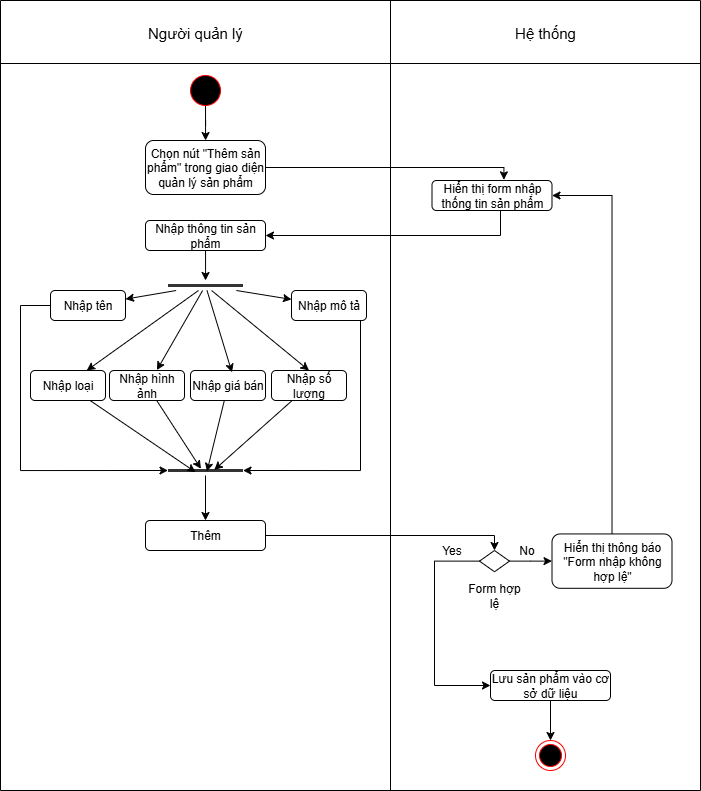

The diagram above was exported from draw.io. Its source (the exported page's mxGraphModel, read from the mxfile embedded in the PNG):
<mxGraphModel dx="690" dy="491" grid="1" gridSize="10" guides="1" tooltips="1" connect="1" arrows="1" fold="1" page="1" pageScale="1" pageWidth="850" pageHeight="1100" math="0" shadow="0">
  <root>
    <mxCell id="hrGEi9qG1wCit-H4-6Ob-0" />
    <mxCell id="hrGEi9qG1wCit-H4-6Ob-1" parent="hrGEi9qG1wCit-H4-6Ob-0" />
    <mxCell id="hrGEi9qG1wCit-H4-6Ob-2" value="" style="shape=table;startSize=0;container=1;collapsible=0;childLayout=tableLayout;movable=1;resizable=1;rotatable=1;deletable=1;editable=1;locked=0;connectable=1;" vertex="1" parent="hrGEi9qG1wCit-H4-6Ob-1">
      <mxGeometry x="290" y="460" width="700" height="790" as="geometry" />
    </mxCell>
    <mxCell id="hrGEi9qG1wCit-H4-6Ob-3" value="" style="shape=tableRow;horizontal=0;startSize=0;swimlaneHead=0;swimlaneBody=0;strokeColor=inherit;top=0;left=0;bottom=0;right=0;collapsible=0;dropTarget=0;fillColor=none;points=[[0,0.5],[1,0.5]];portConstraint=eastwest;movable=0;resizable=0;rotatable=0;deletable=0;editable=0;locked=1;connectable=0;" vertex="1" parent="hrGEi9qG1wCit-H4-6Ob-2">
      <mxGeometry width="700" height="63" as="geometry" />
    </mxCell>
    <mxCell id="hrGEi9qG1wCit-H4-6Ob-4" value="&lt;span style=&quot;font-size: 15px;&quot;&gt;Người quản lý&lt;/span&gt;" style="shape=partialRectangle;html=1;whiteSpace=wrap;connectable=0;strokeColor=inherit;overflow=hidden;fillColor=none;top=0;left=0;bottom=0;right=0;pointerEvents=1;movable=0;resizable=0;rotatable=0;deletable=0;editable=0;locked=1;" vertex="1" parent="hrGEi9qG1wCit-H4-6Ob-3">
      <mxGeometry width="390" height="63" as="geometry">
        <mxRectangle width="390" height="63" as="alternateBounds" />
      </mxGeometry>
    </mxCell>
    <mxCell id="hrGEi9qG1wCit-H4-6Ob-5" value="&lt;font style=&quot;font-size: 15px;&quot;&gt;Hệ thống&lt;/font&gt;" style="shape=partialRectangle;html=1;whiteSpace=wrap;connectable=0;strokeColor=inherit;overflow=hidden;fillColor=none;top=0;left=0;bottom=0;right=0;pointerEvents=1;movable=0;resizable=0;rotatable=0;deletable=0;editable=0;locked=1;" vertex="1" parent="hrGEi9qG1wCit-H4-6Ob-3">
      <mxGeometry x="390" width="310" height="63" as="geometry">
        <mxRectangle width="310" height="63" as="alternateBounds" />
      </mxGeometry>
    </mxCell>
    <mxCell id="hrGEi9qG1wCit-H4-6Ob-6" value="" style="shape=tableRow;horizontal=0;startSize=0;swimlaneHead=0;swimlaneBody=0;strokeColor=inherit;top=0;left=0;bottom=0;right=0;collapsible=0;dropTarget=0;fillColor=none;points=[[0,0.5],[1,0.5]];portConstraint=eastwest;movable=1;resizable=1;rotatable=1;deletable=1;editable=1;locked=0;connectable=1;" vertex="1" parent="hrGEi9qG1wCit-H4-6Ob-2">
      <mxGeometry y="63" width="700" height="727" as="geometry" />
    </mxCell>
    <mxCell id="hrGEi9qG1wCit-H4-6Ob-7" value="" style="shape=partialRectangle;html=1;whiteSpace=wrap;connectable=0;strokeColor=inherit;overflow=hidden;fillColor=none;top=0;left=0;bottom=0;right=0;pointerEvents=1;movable=0;resizable=0;rotatable=0;deletable=0;editable=0;locked=1;" vertex="1" parent="hrGEi9qG1wCit-H4-6Ob-6">
      <mxGeometry width="390" height="727" as="geometry">
        <mxRectangle width="390" height="727" as="alternateBounds" />
      </mxGeometry>
    </mxCell>
    <mxCell id="hrGEi9qG1wCit-H4-6Ob-8" value="" style="shape=partialRectangle;html=1;whiteSpace=wrap;connectable=1;strokeColor=inherit;overflow=hidden;fillColor=none;top=0;left=0;bottom=0;right=0;pointerEvents=1;movable=1;resizable=1;rotatable=1;deletable=1;editable=1;locked=0;" vertex="1" parent="hrGEi9qG1wCit-H4-6Ob-6">
      <mxGeometry x="390" width="310" height="727" as="geometry">
        <mxRectangle width="310" height="727" as="alternateBounds" />
      </mxGeometry>
    </mxCell>
    <mxCell id="hrGEi9qG1wCit-H4-6Ob-9" value="" style="edgeStyle=orthogonalEdgeStyle;rounded=0;orthogonalLoop=1;jettySize=auto;html=1;fontFamily=Helvetica;fontSize=12;fontColor=default;" edge="1" parent="hrGEi9qG1wCit-H4-6Ob-1" source="hrGEi9qG1wCit-H4-6Ob-10" target="hrGEi9qG1wCit-H4-6Ob-11">
      <mxGeometry relative="1" as="geometry" />
    </mxCell>
    <mxCell id="hrGEi9qG1wCit-H4-6Ob-10" value="" style="points=[[0.145,0.145,0],[0.5,0,0],[0.855,0.145,0],[1,0.5,0],[0.855,0.855,0],[0.5,1,0],[0.145,0.855,0],[0,0.5,0]];shape=mxgraph.bpmn.event;html=1;verticalLabelPosition=bottom;labelBackgroundColor=#ffffff;verticalAlign=top;align=center;perimeter=ellipsePerimeter;outlineConnect=0;aspect=fixed;outline=standard;symbol=general;strokeColor=#ff0000;fontFamily=Helvetica;fontSize=12;fontColor=default;fillColor=#000000;" vertex="1" parent="hrGEi9qG1wCit-H4-6Ob-1">
      <mxGeometry x="480" y="535" width="30" height="30" as="geometry" />
    </mxCell>
    <mxCell id="dli3z4a6MzHDbUA6-lq2-24" style="edgeStyle=orthogonalEdgeStyle;rounded=0;orthogonalLoop=1;jettySize=auto;html=1;fontFamily=Helvetica;fontSize=12;fontColor=default;entryX=0.599;entryY=-0.022;entryDx=0;entryDy=0;entryPerimeter=0;" edge="1" parent="hrGEi9qG1wCit-H4-6Ob-1" source="hrGEi9qG1wCit-H4-6Ob-11" target="dli3z4a6MzHDbUA6-lq2-0">
      <mxGeometry relative="1" as="geometry">
        <Array as="points">
          <mxPoint x="793" y="627" />
        </Array>
      </mxGeometry>
    </mxCell>
    <mxCell id="hrGEi9qG1wCit-H4-6Ob-11" value="Chọn nút &quot;Thêm sản phẩm&quot; trong giao diện quản lý sản phẩm" style="html=1;whiteSpace=wrap;rounded=1;strokeColor=default;align=center;verticalAlign=middle;fontFamily=Helvetica;fontSize=12;fontColor=default;fillColor=none;" vertex="1" parent="hrGEi9qG1wCit-H4-6Ob-1">
      <mxGeometry x="435" y="600" width="120" height="54" as="geometry" />
    </mxCell>
    <mxCell id="dli3z4a6MzHDbUA6-lq2-36" style="edgeStyle=orthogonalEdgeStyle;rounded=0;orthogonalLoop=1;jettySize=auto;html=1;entryX=1;entryY=0.5;entryDx=0;entryDy=0;fontFamily=Helvetica;fontSize=12;fontColor=default;" edge="1" parent="hrGEi9qG1wCit-H4-6Ob-1" source="hrGEi9qG1wCit-H4-6Ob-12" target="dli3z4a6MzHDbUA6-lq2-0">
      <mxGeometry relative="1" as="geometry" />
    </mxCell>
    <mxCell id="hrGEi9qG1wCit-H4-6Ob-12" value="Hiển thị thông báo &quot;Form nhập không hợp lệ&quot;" style="html=1;whiteSpace=wrap;rounded=1;strokeColor=default;align=center;verticalAlign=middle;fontFamily=Helvetica;fontSize=12;fontColor=default;fillColor=none;" vertex="1" parent="hrGEi9qG1wCit-H4-6Ob-1">
      <mxGeometry x="841.5" y="993.4399999999999" width="120" height="54.37" as="geometry" />
    </mxCell>
    <mxCell id="hrGEi9qG1wCit-H4-6Ob-21" value="No" style="edgeLabel;html=1;align=center;verticalAlign=middle;resizable=0;points=[];rounded=1;strokeColor=default;fontFamily=Helvetica;fontSize=12;fontColor=default;fillColor=none;" vertex="1" connectable="0" parent="hrGEi9qG1wCit-H4-6Ob-1">
      <mxGeometry x="824" y="1010" as="geometry">
        <mxPoint x="-8" as="offset" />
      </mxGeometry>
    </mxCell>
    <mxCell id="hrGEi9qG1wCit-H4-6Ob-22" value="" style="ellipse;html=1;shape=endState;fillColor=#000000;strokeColor=#ff0000;rounded=1;align=center;verticalAlign=middle;fontFamily=Helvetica;fontSize=12;fontColor=default;" vertex="1" parent="hrGEi9qG1wCit-H4-6Ob-1">
      <mxGeometry x="825" y="1200" width="30" height="30" as="geometry" />
    </mxCell>
    <mxCell id="dli3z4a6MzHDbUA6-lq2-10" value="" style="rounded=0;orthogonalLoop=1;jettySize=auto;html=1;fontFamily=Helvetica;fontSize=12;fontColor=default;" edge="1" parent="hrGEi9qG1wCit-H4-6Ob-1" source="hrGEi9qG1wCit-H4-6Ob-25" target="dli3z4a6MzHDbUA6-lq2-2">
      <mxGeometry relative="1" as="geometry" />
    </mxCell>
    <mxCell id="dli3z4a6MzHDbUA6-lq2-11" value="" style="rounded=0;orthogonalLoop=1;jettySize=auto;html=1;fontFamily=Helvetica;fontSize=12;fontColor=default;" edge="1" parent="hrGEi9qG1wCit-H4-6Ob-1" source="hrGEi9qG1wCit-H4-6Ob-25" target="dli3z4a6MzHDbUA6-lq2-4">
      <mxGeometry relative="1" as="geometry" />
    </mxCell>
    <mxCell id="dli3z4a6MzHDbUA6-lq2-12" style="rounded=0;orthogonalLoop=1;jettySize=auto;html=1;entryX=0.75;entryY=0;entryDx=0;entryDy=0;fontFamily=Helvetica;fontSize=12;fontColor=default;" edge="1" parent="hrGEi9qG1wCit-H4-6Ob-1" source="hrGEi9qG1wCit-H4-6Ob-25" target="dli3z4a6MzHDbUA6-lq2-3">
      <mxGeometry relative="1" as="geometry" />
    </mxCell>
    <mxCell id="dli3z4a6MzHDbUA6-lq2-15" style="rounded=0;orthogonalLoop=1;jettySize=auto;html=1;entryX=0.5;entryY=0;entryDx=0;entryDy=0;fontFamily=Helvetica;fontSize=12;fontColor=default;" edge="1" parent="hrGEi9qG1wCit-H4-6Ob-1" source="hrGEi9qG1wCit-H4-6Ob-25" target="dli3z4a6MzHDbUA6-lq2-7">
      <mxGeometry relative="1" as="geometry" />
    </mxCell>
    <mxCell id="hrGEi9qG1wCit-H4-6Ob-25" value="" style="shape=line;html=1;strokeWidth=3;strokeColor=#333333;rounded=1;align=center;verticalAlign=middle;fontFamily=Helvetica;fontSize=12;fontColor=default;fillColor=none;" vertex="1" parent="hrGEi9qG1wCit-H4-6Ob-1">
      <mxGeometry x="457.5" y="740" width="75" height="10" as="geometry" />
    </mxCell>
    <mxCell id="hrGEi9qG1wCit-H4-6Ob-26" value="" style="group" vertex="1" connectable="0" parent="hrGEi9qG1wCit-H4-6Ob-1">
      <mxGeometry x="754" y="1010" width="60" height="60" as="geometry" />
    </mxCell>
    <mxCell id="hrGEi9qG1wCit-H4-6Ob-28" value="" style="rhombus;whiteSpace=wrap;html=1;rounded=0;strokeColor=default;align=center;verticalAlign=middle;fontFamily=Helvetica;fontSize=12;fontColor=default;fillColor=none;" vertex="1" parent="hrGEi9qG1wCit-H4-6Ob-26">
      <mxGeometry x="15" width="30" height="21.25" as="geometry" />
    </mxCell>
    <mxCell id="hrGEi9qG1wCit-H4-6Ob-29" value="Form hợp lệ" style="text;html=1;align=center;verticalAlign=middle;whiteSpace=wrap;rounded=0;fontFamily=Helvetica;fontSize=12;fontColor=default;" vertex="1" parent="hrGEi9qG1wCit-H4-6Ob-26">
      <mxGeometry y="30" width="60" height="30" as="geometry" />
    </mxCell>
    <mxCell id="dli3z4a6MzHDbUA6-lq2-34" value="" style="edgeStyle=orthogonalEdgeStyle;rounded=0;orthogonalLoop=1;jettySize=auto;html=1;fontFamily=Helvetica;fontSize=12;fontColor=default;" edge="1" parent="hrGEi9qG1wCit-H4-6Ob-1" source="hrGEi9qG1wCit-H4-6Ob-33" target="hrGEi9qG1wCit-H4-6Ob-22">
      <mxGeometry relative="1" as="geometry" />
    </mxCell>
    <mxCell id="hrGEi9qG1wCit-H4-6Ob-33" value="Lưu sản phẩm vào cơ sở dữ liệu" style="html=1;whiteSpace=wrap;rounded=1;strokeColor=default;align=center;verticalAlign=middle;fontFamily=Helvetica;fontSize=12;fontColor=default;fillColor=none;" vertex="1" parent="hrGEi9qG1wCit-H4-6Ob-1">
      <mxGeometry x="780" y="1130" width="120" height="30" as="geometry" />
    </mxCell>
    <mxCell id="dli3z4a6MzHDbUA6-lq2-26" style="edgeStyle=orthogonalEdgeStyle;rounded=0;orthogonalLoop=1;jettySize=auto;html=1;entryX=1;entryY=0.5;entryDx=0;entryDy=0;fontFamily=Helvetica;fontSize=12;fontColor=default;" edge="1" parent="hrGEi9qG1wCit-H4-6Ob-1" source="dli3z4a6MzHDbUA6-lq2-0" target="dli3z4a6MzHDbUA6-lq2-1">
      <mxGeometry relative="1" as="geometry">
        <Array as="points">
          <mxPoint x="790" y="695" />
        </Array>
      </mxGeometry>
    </mxCell>
    <mxCell id="dli3z4a6MzHDbUA6-lq2-0" value="Hiển thị form nhập thống tin sản phẩm" style="html=1;whiteSpace=wrap;rounded=1;strokeColor=default;align=center;verticalAlign=middle;fontFamily=Helvetica;fontSize=12;fontColor=default;fillColor=none;" vertex="1" parent="hrGEi9qG1wCit-H4-6Ob-1">
      <mxGeometry x="721.5" y="640" width="120" height="30" as="geometry" />
    </mxCell>
    <mxCell id="dli3z4a6MzHDbUA6-lq2-9" value="" style="edgeStyle=orthogonalEdgeStyle;rounded=0;orthogonalLoop=1;jettySize=auto;html=1;fontFamily=Helvetica;fontSize=12;fontColor=default;" edge="1" parent="hrGEi9qG1wCit-H4-6Ob-1" source="dli3z4a6MzHDbUA6-lq2-1">
      <mxGeometry relative="1" as="geometry">
        <mxPoint x="495" y="740" as="targetPoint" />
      </mxGeometry>
    </mxCell>
    <mxCell id="dli3z4a6MzHDbUA6-lq2-1" value="Nhập thông tin sản phẩm" style="html=1;whiteSpace=wrap;rounded=1;strokeColor=default;align=center;verticalAlign=middle;fontFamily=Helvetica;fontSize=12;fontColor=default;fillColor=none;" vertex="1" parent="hrGEi9qG1wCit-H4-6Ob-1">
      <mxGeometry x="435" y="680" width="120" height="30" as="geometry" />
    </mxCell>
    <mxCell id="dli3z4a6MzHDbUA6-lq2-2" value="Nhập tên" style="html=1;whiteSpace=wrap;rounded=1;strokeColor=default;align=center;verticalAlign=middle;fontFamily=Helvetica;fontSize=12;fontColor=default;fillColor=none;" vertex="1" parent="hrGEi9qG1wCit-H4-6Ob-1">
      <mxGeometry x="340" y="750" width="75" height="30" as="geometry" />
    </mxCell>
    <mxCell id="dli3z4a6MzHDbUA6-lq2-3" value="Nhập loại" style="html=1;whiteSpace=wrap;rounded=1;strokeColor=default;align=center;verticalAlign=middle;fontFamily=Helvetica;fontSize=12;fontColor=default;fillColor=none;" vertex="1" parent="hrGEi9qG1wCit-H4-6Ob-1">
      <mxGeometry x="320" y="830" width="75" height="30" as="geometry" />
    </mxCell>
    <mxCell id="dli3z4a6MzHDbUA6-lq2-4" value="Nhập mô tả" style="html=1;whiteSpace=wrap;rounded=1;strokeColor=default;align=center;verticalAlign=middle;fontFamily=Helvetica;fontSize=12;fontColor=default;fillColor=none;" vertex="1" parent="hrGEi9qG1wCit-H4-6Ob-1">
      <mxGeometry x="581" y="750" width="75" height="30" as="geometry" />
    </mxCell>
    <mxCell id="dli3z4a6MzHDbUA6-lq2-5" value="Nhập hình ảnh" style="html=1;whiteSpace=wrap;rounded=1;strokeColor=default;align=center;verticalAlign=middle;fontFamily=Helvetica;fontSize=12;fontColor=default;fillColor=none;" vertex="1" parent="hrGEi9qG1wCit-H4-6Ob-1">
      <mxGeometry x="399" y="830" width="75" height="30" as="geometry" />
    </mxCell>
    <mxCell id="dli3z4a6MzHDbUA6-lq2-6" value="Nhập giá bán" style="html=1;whiteSpace=wrap;rounded=1;strokeColor=default;align=center;verticalAlign=middle;fontFamily=Helvetica;fontSize=12;fontColor=default;fillColor=none;" vertex="1" parent="hrGEi9qG1wCit-H4-6Ob-1">
      <mxGeometry x="480" y="830" width="75" height="30" as="geometry" />
    </mxCell>
    <mxCell id="dli3z4a6MzHDbUA6-lq2-7" value="Nhập số lượng" style="html=1;whiteSpace=wrap;rounded=1;strokeColor=default;align=center;verticalAlign=middle;fontFamily=Helvetica;fontSize=12;fontColor=default;fillColor=none;" vertex="1" parent="hrGEi9qG1wCit-H4-6Ob-1">
      <mxGeometry x="561" y="830" width="75" height="30" as="geometry" />
    </mxCell>
    <mxCell id="dli3z4a6MzHDbUA6-lq2-13" style="rounded=0;orthogonalLoop=1;jettySize=auto;html=1;entryX=0.632;entryY=-0.014;entryDx=0;entryDy=0;entryPerimeter=0;fontFamily=Helvetica;fontSize=12;fontColor=default;" edge="1" parent="hrGEi9qG1wCit-H4-6Ob-1" source="hrGEi9qG1wCit-H4-6Ob-25" target="dli3z4a6MzHDbUA6-lq2-5">
      <mxGeometry relative="1" as="geometry" />
    </mxCell>
    <mxCell id="dli3z4a6MzHDbUA6-lq2-14" style="rounded=0;orthogonalLoop=1;jettySize=auto;html=1;entryX=0.553;entryY=0.062;entryDx=0;entryDy=0;entryPerimeter=0;fontFamily=Helvetica;fontSize=12;fontColor=default;" edge="1" parent="hrGEi9qG1wCit-H4-6Ob-1" source="hrGEi9qG1wCit-H4-6Ob-25" target="dli3z4a6MzHDbUA6-lq2-6">
      <mxGeometry relative="1" as="geometry" />
    </mxCell>
    <mxCell id="dli3z4a6MzHDbUA6-lq2-28" value="" style="edgeStyle=orthogonalEdgeStyle;rounded=0;orthogonalLoop=1;jettySize=auto;html=1;fontFamily=Helvetica;fontSize=12;fontColor=default;" edge="1" parent="hrGEi9qG1wCit-H4-6Ob-1" source="dli3z4a6MzHDbUA6-lq2-17" target="dli3z4a6MzHDbUA6-lq2-27">
      <mxGeometry relative="1" as="geometry" />
    </mxCell>
    <mxCell id="dli3z4a6MzHDbUA6-lq2-17" value="" style="shape=line;html=1;strokeWidth=3;strokeColor=#333333;rounded=1;align=center;verticalAlign=middle;fontFamily=Helvetica;fontSize=12;fontColor=default;fillColor=none;" vertex="1" parent="hrGEi9qG1wCit-H4-6Ob-1">
      <mxGeometry x="457.5" y="925" width="75" height="10" as="geometry" />
    </mxCell>
    <mxCell id="dli3z4a6MzHDbUA6-lq2-18" style="rounded=0;orthogonalLoop=1;jettySize=auto;html=1;entryX=0.368;entryY=0.667;entryDx=0;entryDy=0;entryPerimeter=0;fontFamily=Helvetica;fontSize=12;fontColor=default;" edge="1" parent="hrGEi9qG1wCit-H4-6Ob-1" source="dli3z4a6MzHDbUA6-lq2-3" target="dli3z4a6MzHDbUA6-lq2-17">
      <mxGeometry relative="1" as="geometry" />
    </mxCell>
    <mxCell id="dli3z4a6MzHDbUA6-lq2-19" style="rounded=0;orthogonalLoop=1;jettySize=auto;html=1;entryX=0.439;entryY=0.324;entryDx=0;entryDy=0;entryPerimeter=0;fontFamily=Helvetica;fontSize=12;fontColor=default;" edge="1" parent="hrGEi9qG1wCit-H4-6Ob-1" source="dli3z4a6MzHDbUA6-lq2-5" target="dli3z4a6MzHDbUA6-lq2-17">
      <mxGeometry relative="1" as="geometry" />
    </mxCell>
    <mxCell id="dli3z4a6MzHDbUA6-lq2-20" style="rounded=0;orthogonalLoop=1;jettySize=auto;html=1;entryX=0.52;entryY=0.59;entryDx=0;entryDy=0;entryPerimeter=0;fontFamily=Helvetica;fontSize=12;fontColor=default;" edge="1" parent="hrGEi9qG1wCit-H4-6Ob-1" source="dli3z4a6MzHDbUA6-lq2-6" target="dli3z4a6MzHDbUA6-lq2-17">
      <mxGeometry relative="1" as="geometry" />
    </mxCell>
    <mxCell id="dli3z4a6MzHDbUA6-lq2-21" style="rounded=0;orthogonalLoop=1;jettySize=auto;html=1;entryX=0.617;entryY=0.438;entryDx=0;entryDy=0;entryPerimeter=0;fontFamily=Helvetica;fontSize=12;fontColor=default;" edge="1" parent="hrGEi9qG1wCit-H4-6Ob-1" source="dli3z4a6MzHDbUA6-lq2-7" target="dli3z4a6MzHDbUA6-lq2-17">
      <mxGeometry relative="1" as="geometry" />
    </mxCell>
    <mxCell id="dli3z4a6MzHDbUA6-lq2-22" style="rounded=0;orthogonalLoop=1;jettySize=auto;html=1;entryX=0;entryY=0.5;entryDx=0;entryDy=0;entryPerimeter=0;fontFamily=Helvetica;fontSize=12;fontColor=default;elbow=vertical;edgeStyle=orthogonalEdgeStyle;exitX=0;exitY=0.5;exitDx=0;exitDy=0;" edge="1" parent="hrGEi9qG1wCit-H4-6Ob-1" source="dli3z4a6MzHDbUA6-lq2-2" target="dli3z4a6MzHDbUA6-lq2-17">
      <mxGeometry relative="1" as="geometry">
        <mxPoint x="383" y="769.97" as="sourcePoint" />
        <mxPoint x="425.5" y="934.97" as="targetPoint" />
        <Array as="points">
          <mxPoint x="310" y="765" />
          <mxPoint x="310" y="930" />
        </Array>
      </mxGeometry>
    </mxCell>
    <mxCell id="dli3z4a6MzHDbUA6-lq2-23" style="edgeStyle=orthogonalEdgeStyle;rounded=0;orthogonalLoop=1;jettySize=auto;html=1;entryX=1;entryY=0.5;entryDx=0;entryDy=0;entryPerimeter=0;fontFamily=Helvetica;fontSize=12;fontColor=default;" edge="1" parent="hrGEi9qG1wCit-H4-6Ob-1" source="dli3z4a6MzHDbUA6-lq2-4" target="dli3z4a6MzHDbUA6-lq2-17">
      <mxGeometry relative="1" as="geometry">
        <Array as="points">
          <mxPoint x="650" y="930" />
        </Array>
      </mxGeometry>
    </mxCell>
    <mxCell id="dli3z4a6MzHDbUA6-lq2-30" style="edgeStyle=orthogonalEdgeStyle;rounded=0;orthogonalLoop=1;jettySize=auto;html=1;entryX=0.5;entryY=0;entryDx=0;entryDy=0;fontFamily=Helvetica;fontSize=12;fontColor=default;" edge="1" parent="hrGEi9qG1wCit-H4-6Ob-1" source="dli3z4a6MzHDbUA6-lq2-27" target="hrGEi9qG1wCit-H4-6Ob-28">
      <mxGeometry relative="1" as="geometry">
        <Array as="points">
          <mxPoint x="784" y="995" />
        </Array>
      </mxGeometry>
    </mxCell>
    <mxCell id="dli3z4a6MzHDbUA6-lq2-27" value="Thêm" style="html=1;whiteSpace=wrap;rounded=1;strokeColor=default;align=center;verticalAlign=middle;fontFamily=Helvetica;fontSize=12;fontColor=default;fillColor=none;" vertex="1" parent="hrGEi9qG1wCit-H4-6Ob-1">
      <mxGeometry x="435" y="980" width="120" height="30" as="geometry" />
    </mxCell>
    <mxCell id="dli3z4a6MzHDbUA6-lq2-31" style="edgeStyle=orthogonalEdgeStyle;rounded=0;orthogonalLoop=1;jettySize=auto;html=1;fontFamily=Helvetica;fontSize=12;fontColor=default;" edge="1" parent="hrGEi9qG1wCit-H4-6Ob-1" source="hrGEi9qG1wCit-H4-6Ob-28" target="hrGEi9qG1wCit-H4-6Ob-12">
      <mxGeometry relative="1" as="geometry" />
    </mxCell>
    <mxCell id="dli3z4a6MzHDbUA6-lq2-33" style="edgeStyle=orthogonalEdgeStyle;rounded=0;orthogonalLoop=1;jettySize=auto;html=1;fontFamily=Helvetica;fontSize=12;fontColor=default;" edge="1" parent="hrGEi9qG1wCit-H4-6Ob-1" source="hrGEi9qG1wCit-H4-6Ob-28" target="hrGEi9qG1wCit-H4-6Ob-33">
      <mxGeometry relative="1" as="geometry">
        <Array as="points">
          <mxPoint x="724" y="1021" />
        </Array>
      </mxGeometry>
    </mxCell>
    <mxCell id="dli3z4a6MzHDbUA6-lq2-35" value="Yes" style="edgeLabel;html=1;align=center;verticalAlign=middle;resizable=0;points=[];rounded=1;strokeColor=default;fontFamily=Helvetica;fontSize=12;fontColor=default;fillColor=none;" vertex="1" connectable="0" parent="hrGEi9qG1wCit-H4-6Ob-1">
      <mxGeometry x="739" y="1017.63" as="geometry">
        <mxPoint x="2" y="-8" as="offset" />
      </mxGeometry>
    </mxCell>
  </root>
</mxGraphModel>